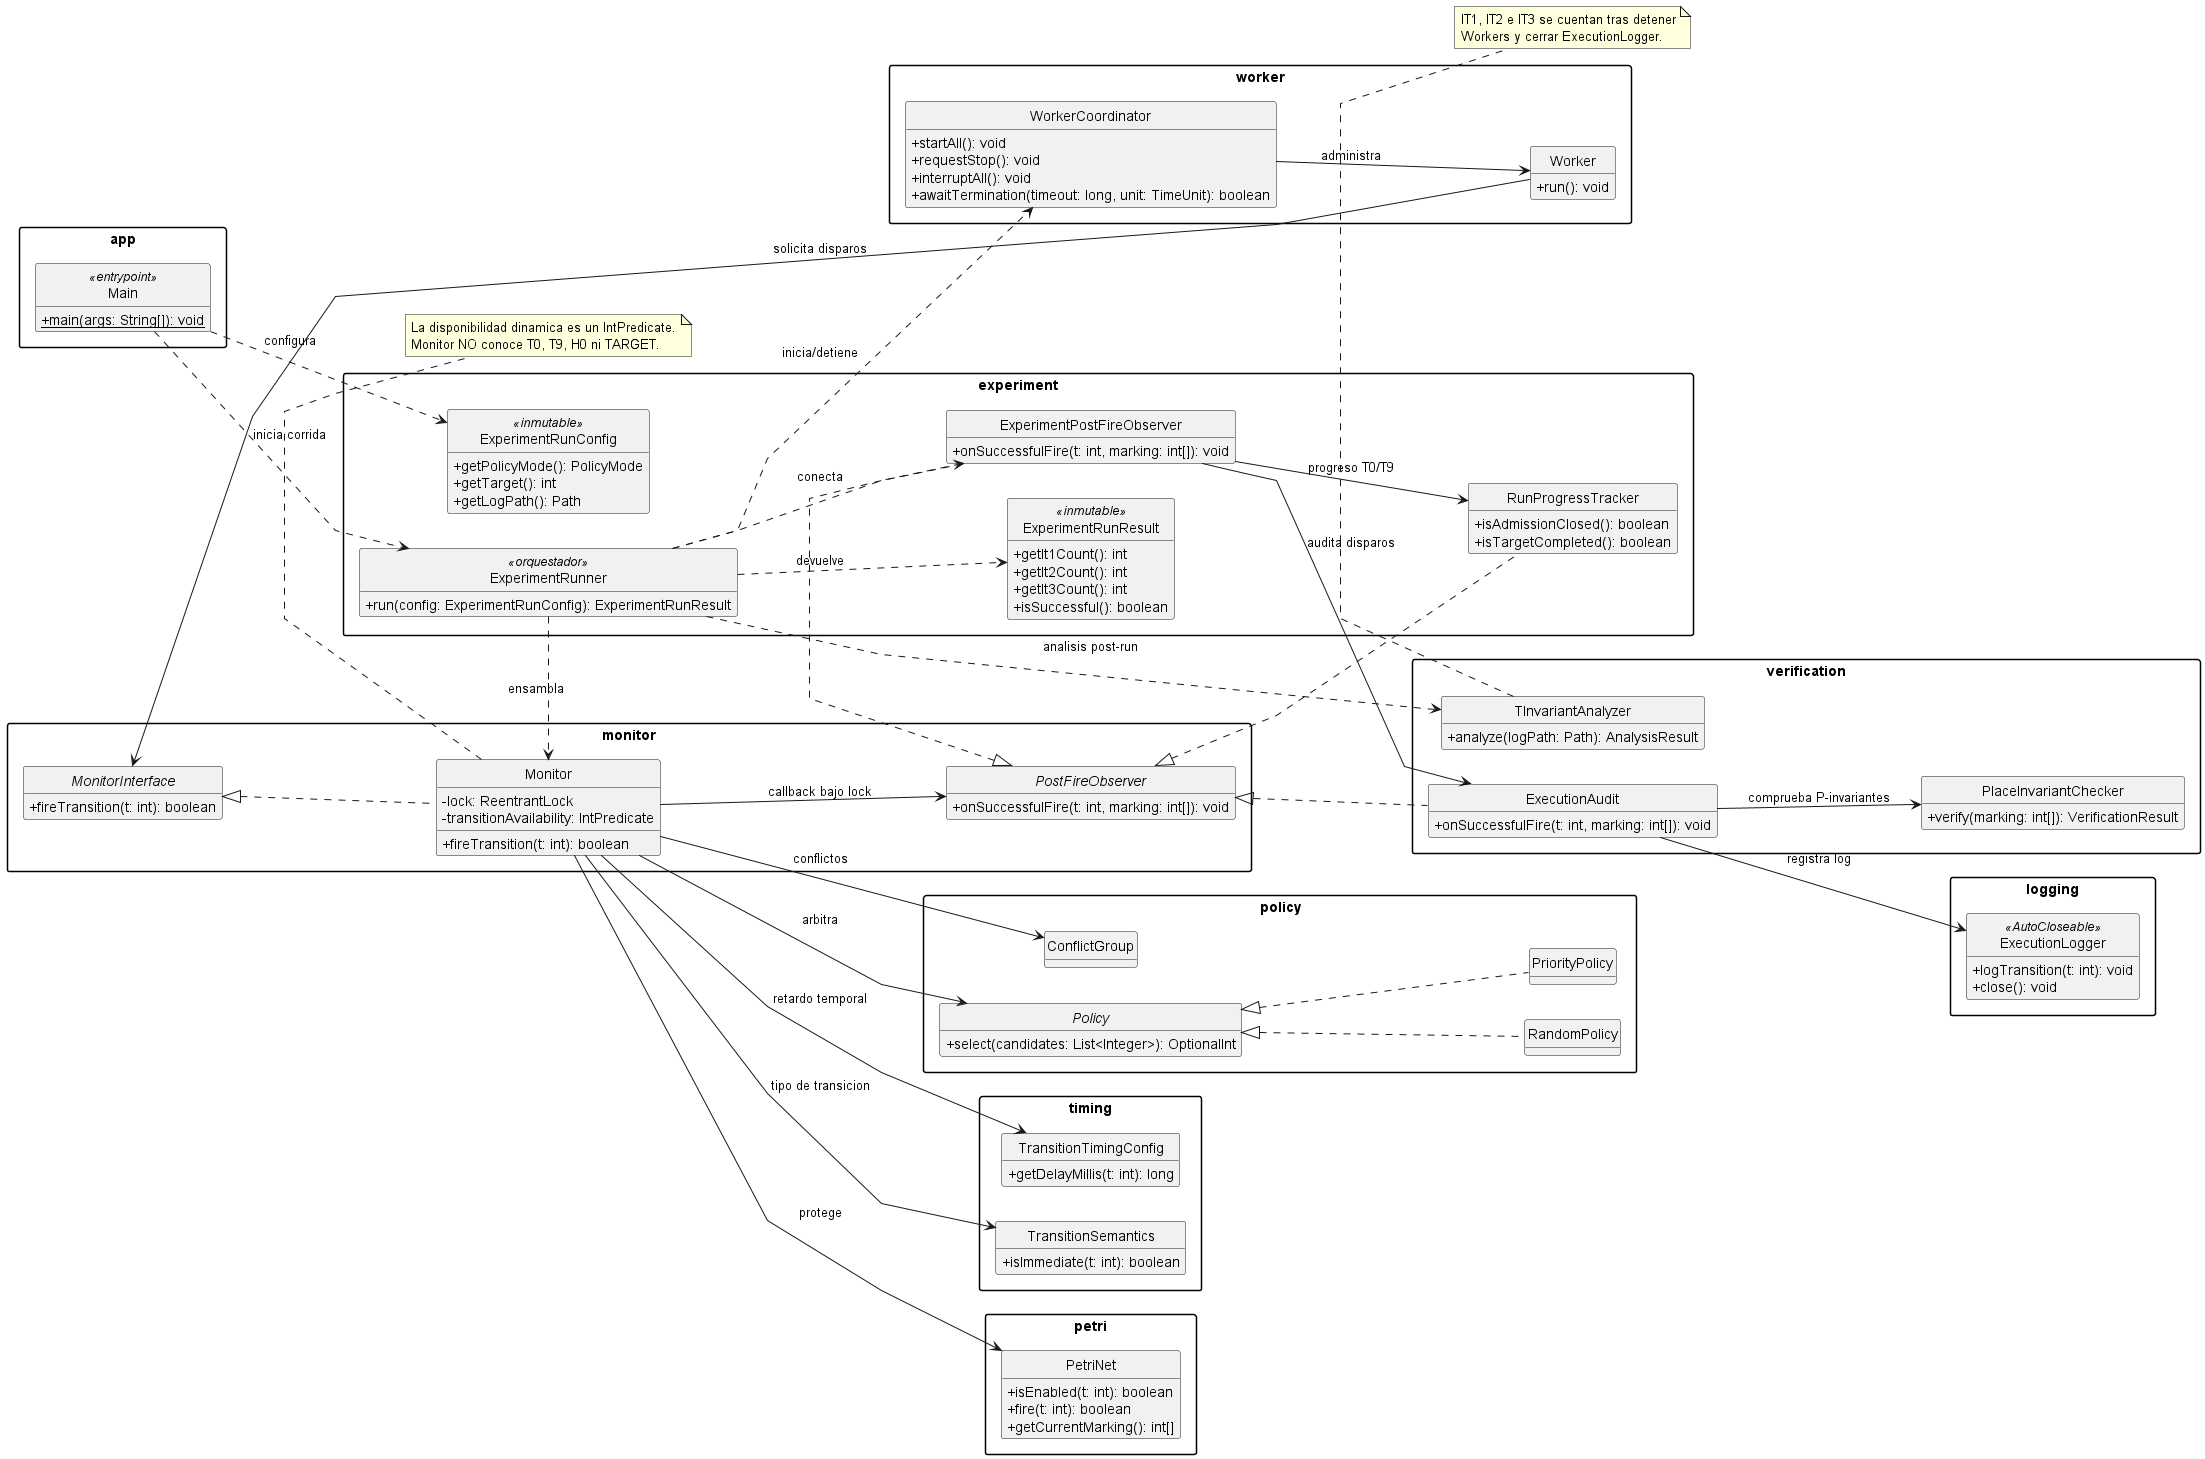

The diagram above was rendered by PlantUML. Its source (embedded in the PNG):
@startuml
' T5.1.3 — Diagrama de clases del nucleo de ejecucion
' Basado en src/main/java del commit 184ca21b6fa6837f9ac989cad0694390588f71bf
' Se usa el motor normal de PlantUML / Graphviz (DOT).
' No forzar !pragma layout smetana: provocaba IllegalStateException en mincross.
skinparam backgroundColor white
skinparam shadowing false
skinparam classAttributeIconSize 0
skinparam packageStyle rectangle
skinparam linetype polyline
hide empty fields
hide circle
left to right direction

package "app" {
  class Main <<entrypoint>> {
    {static} +main(args: String[]): void
  }
}

package "experiment" {
  class ExperimentRunner <<orquestador>> {
    +run(config: ExperimentRunConfig): ExperimentRunResult
  }
  class ExperimentRunConfig <<inmutable>> {
    +getPolicyMode(): PolicyMode
    +getTarget(): int
    +getLogPath(): Path
  }
  class ExperimentRunResult <<inmutable>> {
    +getIt1Count(): int
    +getIt2Count(): int
    +getIt3Count(): int
    +isSuccessful(): boolean
  }
  class RunProgressTracker {
    +isAdmissionClosed(): boolean
    +isTargetCompleted(): boolean
  }
  class ExperimentPostFireObserver {
    +onSuccessfulFire(t: int, marking: int[]): void
  }
}

package "monitor" {
  interface MonitorInterface {
    +fireTransition(t: int): boolean
  }
  class Monitor {
    -lock: ReentrantLock
    -transitionAvailability: IntPredicate
    +fireTransition(t: int): boolean
  }
  interface PostFireObserver {
    +onSuccessfulFire(t: int, marking: int[]): void
  }
}

package "petri" {
  class PetriNet {
    +isEnabled(t: int): boolean
    +fire(t: int): boolean
    +getCurrentMarking(): int[]
  }
}

package "policy" {
  interface Policy {
    +select(candidates: List<Integer>): OptionalInt
  }
  class RandomPolicy
  class PriorityPolicy
  class ConflictGroup
}

package "timing" {
  class TransitionSemantics {
    +isImmediate(t: int): boolean
  }
  class TransitionTimingConfig {
    +getDelayMillis(t: int): long
  }
}

package "worker" {
  class WorkerCoordinator {
    +startAll(): void
    +requestStop(): void
    +interruptAll(): void
    +awaitTermination(timeout: long, unit: TimeUnit): boolean
  }
  class Worker {
    +run(): void
  }
}

package "verification" {
  class ExecutionAudit {
    +onSuccessfulFire(t: int, marking: int[]): void
  }
  class PlaceInvariantChecker {
    +verify(marking: int[]): VerificationResult
  }
  class TInvariantAnalyzer {
    +analyze(logPath: Path): AnalysisResult
  }
}

package "logging" {
  class ExecutionLogger <<AutoCloseable>> {
    +logTransition(t: int): void
    +close(): void
  }
}

' Interfaces e implementaciones
MonitorInterface <|.. Monitor
Policy <|.. RandomPolicy
Policy <|.. PriorityPolicy
PostFireObserver <|.. RunProgressTracker
PostFireObserver <|.. ExperimentPostFireObserver
PostFireObserver <|.. ExecutionAudit

' Entrada y orquestacion
Main ..> ExperimentRunner : inicia corrida
Main ..> ExperimentRunConfig : configura
ExperimentRunner ..> ExperimentRunResult : devuelve
ExperimentRunner ..> Monitor : ensambla
ExperimentRunner ..> WorkerCoordinator : inicia/detiene
ExperimentRunner ..> ExperimentPostFireObserver : conecta
ExperimentRunner ..> TInvariantAnalyzer : analisis post-run

' Nucleo de sincronizacion
Monitor --> PetriNet : protege
Monitor --> Policy : arbitra
Monitor --> ConflictGroup : conflictos
Monitor --> TransitionSemantics : tipo de transicion
Monitor --> TransitionTimingConfig : retardo temporal
Monitor --> PostFireObserver : callback bajo lock

' Workers y observadores
WorkerCoordinator --> Worker : administra
Worker --> MonitorInterface : solicita disparos
ExperimentPostFireObserver --> RunProgressTracker : progreso T0/T9
ExperimentPostFireObserver --> ExecutionAudit : audita disparos
ExecutionAudit --> PlaceInvariantChecker : comprueba P-invariantes
ExecutionAudit --> ExecutionLogger : registra log

note bottom of Monitor
  La disponibilidad dinamica es un IntPredicate.
  Monitor NO conoce T0, T9, H0 ni TARGET.
end note

note bottom of TInvariantAnalyzer
  IT1, IT2 e IT3 se cuentan tras detener
  Workers y cerrar ExecutionLogger.
end note
@enduml